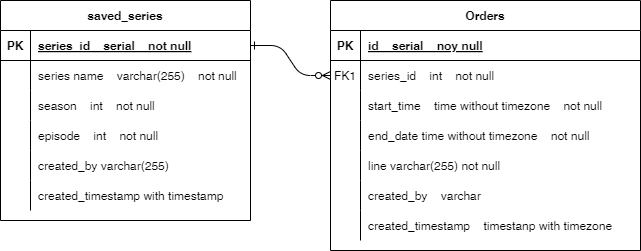

The diagram above was exported from draw.io. Its source (the exported page's mxGraphModel, read from the mxfile embedded in the PNG):
<mxGraphModel dx="1036" dy="606" grid="1" gridSize="10" guides="1" tooltips="1" connect="1" arrows="1" fold="1" page="1" pageScale="1" pageWidth="850" pageHeight="1100" math="0" shadow="0" extFonts="Permanent Marker^https://fonts.googleapis.com/css?family=Permanent+Marker">
  <root>
    <mxCell id="0" />
    <mxCell id="1" parent="0" />
    <mxCell id="C-vyLk0tnHw3VtMMgP7b-1" value="" style="edgeStyle=entityRelationEdgeStyle;endArrow=ERzeroToMany;startArrow=ERone;endFill=1;startFill=0;" parent="1" source="C-vyLk0tnHw3VtMMgP7b-24" target="C-vyLk0tnHw3VtMMgP7b-6" edge="1">
      <mxGeometry width="100" height="100" relative="1" as="geometry">
        <mxPoint x="340" y="720" as="sourcePoint" />
        <mxPoint x="440" y="620" as="targetPoint" />
      </mxGeometry>
    </mxCell>
    <mxCell id="C-vyLk0tnHw3VtMMgP7b-2" value="Orders" style="shape=table;startSize=30;container=1;collapsible=1;childLayout=tableLayout;fixedRows=1;rowLines=0;fontStyle=1;align=center;resizeLast=1;" parent="1" vertex="1">
      <mxGeometry x="450" y="120" width="310" height="250" as="geometry" />
    </mxCell>
    <mxCell id="C-vyLk0tnHw3VtMMgP7b-3" value="" style="shape=partialRectangle;collapsible=0;dropTarget=0;pointerEvents=0;fillColor=none;points=[[0,0.5],[1,0.5]];portConstraint=eastwest;top=0;left=0;right=0;bottom=1;" parent="C-vyLk0tnHw3VtMMgP7b-2" vertex="1">
      <mxGeometry y="30" width="310" height="30" as="geometry" />
    </mxCell>
    <mxCell id="C-vyLk0tnHw3VtMMgP7b-4" value="PK" style="shape=partialRectangle;overflow=hidden;connectable=0;fillColor=none;top=0;left=0;bottom=0;right=0;fontStyle=1;" parent="C-vyLk0tnHw3VtMMgP7b-3" vertex="1">
      <mxGeometry width="30" height="30" as="geometry">
        <mxRectangle width="30" height="30" as="alternateBounds" />
      </mxGeometry>
    </mxCell>
    <mxCell id="C-vyLk0tnHw3VtMMgP7b-5" value="id    serial    noy null" style="shape=partialRectangle;overflow=hidden;connectable=0;fillColor=none;top=0;left=0;bottom=0;right=0;align=left;spacingLeft=6;fontStyle=5;" parent="C-vyLk0tnHw3VtMMgP7b-3" vertex="1">
      <mxGeometry x="30" width="280" height="30" as="geometry">
        <mxRectangle width="280" height="30" as="alternateBounds" />
      </mxGeometry>
    </mxCell>
    <mxCell id="C-vyLk0tnHw3VtMMgP7b-6" value="" style="shape=partialRectangle;collapsible=0;dropTarget=0;pointerEvents=0;fillColor=none;points=[[0,0.5],[1,0.5]];portConstraint=eastwest;top=0;left=0;right=0;bottom=0;" parent="C-vyLk0tnHw3VtMMgP7b-2" vertex="1">
      <mxGeometry y="60" width="310" height="30" as="geometry" />
    </mxCell>
    <mxCell id="C-vyLk0tnHw3VtMMgP7b-7" value="FK1" style="shape=partialRectangle;overflow=hidden;connectable=0;fillColor=none;top=0;left=0;bottom=0;right=0;" parent="C-vyLk0tnHw3VtMMgP7b-6" vertex="1">
      <mxGeometry width="30" height="30" as="geometry">
        <mxRectangle width="30" height="30" as="alternateBounds" />
      </mxGeometry>
    </mxCell>
    <mxCell id="C-vyLk0tnHw3VtMMgP7b-8" value="series_id    int    not null" style="shape=partialRectangle;overflow=hidden;connectable=0;fillColor=none;top=0;left=0;bottom=0;right=0;align=left;spacingLeft=6;" parent="C-vyLk0tnHw3VtMMgP7b-6" vertex="1">
      <mxGeometry x="30" width="280" height="30" as="geometry">
        <mxRectangle width="280" height="30" as="alternateBounds" />
      </mxGeometry>
    </mxCell>
    <mxCell id="C-vyLk0tnHw3VtMMgP7b-9" value="" style="shape=partialRectangle;collapsible=0;dropTarget=0;pointerEvents=0;fillColor=none;points=[[0,0.5],[1,0.5]];portConstraint=eastwest;top=0;left=0;right=0;bottom=0;" parent="C-vyLk0tnHw3VtMMgP7b-2" vertex="1">
      <mxGeometry y="90" width="310" height="30" as="geometry" />
    </mxCell>
    <mxCell id="C-vyLk0tnHw3VtMMgP7b-10" value="" style="shape=partialRectangle;overflow=hidden;connectable=0;fillColor=none;top=0;left=0;bottom=0;right=0;" parent="C-vyLk0tnHw3VtMMgP7b-9" vertex="1">
      <mxGeometry width="30" height="30" as="geometry">
        <mxRectangle width="30" height="30" as="alternateBounds" />
      </mxGeometry>
    </mxCell>
    <mxCell id="C-vyLk0tnHw3VtMMgP7b-11" value="start_time    time without timezone    not null" style="shape=partialRectangle;overflow=hidden;connectable=0;fillColor=none;top=0;left=0;bottom=0;right=0;align=left;spacingLeft=6;" parent="C-vyLk0tnHw3VtMMgP7b-9" vertex="1">
      <mxGeometry x="30" width="280" height="30" as="geometry">
        <mxRectangle width="280" height="30" as="alternateBounds" />
      </mxGeometry>
    </mxCell>
    <mxCell id="uESDRKhK0CT6EqThgRmr-17" style="shape=partialRectangle;collapsible=0;dropTarget=0;pointerEvents=0;fillColor=none;points=[[0,0.5],[1,0.5]];portConstraint=eastwest;top=0;left=0;right=0;bottom=0;" vertex="1" parent="C-vyLk0tnHw3VtMMgP7b-2">
      <mxGeometry y="120" width="310" height="30" as="geometry" />
    </mxCell>
    <mxCell id="uESDRKhK0CT6EqThgRmr-18" style="shape=partialRectangle;overflow=hidden;connectable=0;fillColor=none;top=0;left=0;bottom=0;right=0;" vertex="1" parent="uESDRKhK0CT6EqThgRmr-17">
      <mxGeometry width="30" height="30" as="geometry">
        <mxRectangle width="30" height="30" as="alternateBounds" />
      </mxGeometry>
    </mxCell>
    <mxCell id="uESDRKhK0CT6EqThgRmr-19" value="end_date time without timezone    not null" style="shape=partialRectangle;overflow=hidden;connectable=0;fillColor=none;top=0;left=0;bottom=0;right=0;align=left;spacingLeft=6;" vertex="1" parent="uESDRKhK0CT6EqThgRmr-17">
      <mxGeometry x="30" width="280" height="30" as="geometry">
        <mxRectangle width="280" height="30" as="alternateBounds" />
      </mxGeometry>
    </mxCell>
    <mxCell id="uESDRKhK0CT6EqThgRmr-20" style="shape=partialRectangle;collapsible=0;dropTarget=0;pointerEvents=0;fillColor=none;points=[[0,0.5],[1,0.5]];portConstraint=eastwest;top=0;left=0;right=0;bottom=0;" vertex="1" parent="C-vyLk0tnHw3VtMMgP7b-2">
      <mxGeometry y="150" width="310" height="30" as="geometry" />
    </mxCell>
    <mxCell id="uESDRKhK0CT6EqThgRmr-21" style="shape=partialRectangle;overflow=hidden;connectable=0;fillColor=none;top=0;left=0;bottom=0;right=0;" vertex="1" parent="uESDRKhK0CT6EqThgRmr-20">
      <mxGeometry width="30" height="30" as="geometry">
        <mxRectangle width="30" height="30" as="alternateBounds" />
      </mxGeometry>
    </mxCell>
    <mxCell id="uESDRKhK0CT6EqThgRmr-22" value="line varchar(255) not null" style="shape=partialRectangle;overflow=hidden;connectable=0;fillColor=none;top=0;left=0;bottom=0;right=0;align=left;spacingLeft=6;" vertex="1" parent="uESDRKhK0CT6EqThgRmr-20">
      <mxGeometry x="30" width="280" height="30" as="geometry">
        <mxRectangle width="280" height="30" as="alternateBounds" />
      </mxGeometry>
    </mxCell>
    <mxCell id="uESDRKhK0CT6EqThgRmr-23" style="shape=partialRectangle;collapsible=0;dropTarget=0;pointerEvents=0;fillColor=none;points=[[0,0.5],[1,0.5]];portConstraint=eastwest;top=0;left=0;right=0;bottom=0;" vertex="1" parent="C-vyLk0tnHw3VtMMgP7b-2">
      <mxGeometry y="180" width="310" height="30" as="geometry" />
    </mxCell>
    <mxCell id="uESDRKhK0CT6EqThgRmr-24" style="shape=partialRectangle;overflow=hidden;connectable=0;fillColor=none;top=0;left=0;bottom=0;right=0;" vertex="1" parent="uESDRKhK0CT6EqThgRmr-23">
      <mxGeometry width="30" height="30" as="geometry">
        <mxRectangle width="30" height="30" as="alternateBounds" />
      </mxGeometry>
    </mxCell>
    <mxCell id="uESDRKhK0CT6EqThgRmr-25" value="created_by    varchar" style="shape=partialRectangle;overflow=hidden;connectable=0;fillColor=none;top=0;left=0;bottom=0;right=0;align=left;spacingLeft=6;" vertex="1" parent="uESDRKhK0CT6EqThgRmr-23">
      <mxGeometry x="30" width="280" height="30" as="geometry">
        <mxRectangle width="280" height="30" as="alternateBounds" />
      </mxGeometry>
    </mxCell>
    <mxCell id="uESDRKhK0CT6EqThgRmr-26" style="shape=partialRectangle;collapsible=0;dropTarget=0;pointerEvents=0;fillColor=none;points=[[0,0.5],[1,0.5]];portConstraint=eastwest;top=0;left=0;right=0;bottom=0;" vertex="1" parent="C-vyLk0tnHw3VtMMgP7b-2">
      <mxGeometry y="210" width="310" height="30" as="geometry" />
    </mxCell>
    <mxCell id="uESDRKhK0CT6EqThgRmr-27" style="shape=partialRectangle;overflow=hidden;connectable=0;fillColor=none;top=0;left=0;bottom=0;right=0;" vertex="1" parent="uESDRKhK0CT6EqThgRmr-26">
      <mxGeometry width="30" height="30" as="geometry">
        <mxRectangle width="30" height="30" as="alternateBounds" />
      </mxGeometry>
    </mxCell>
    <mxCell id="uESDRKhK0CT6EqThgRmr-28" value="created_timestamp    timestanp with timezone" style="shape=partialRectangle;overflow=hidden;connectable=0;fillColor=none;top=0;left=0;bottom=0;right=0;align=left;spacingLeft=6;" vertex="1" parent="uESDRKhK0CT6EqThgRmr-26">
      <mxGeometry x="30" width="280" height="30" as="geometry">
        <mxRectangle width="280" height="30" as="alternateBounds" />
      </mxGeometry>
    </mxCell>
    <mxCell id="C-vyLk0tnHw3VtMMgP7b-23" value="saved_series" style="shape=table;startSize=30;container=1;collapsible=1;childLayout=tableLayout;fixedRows=1;rowLines=0;fontStyle=1;align=center;resizeLast=1;" parent="1" vertex="1">
      <mxGeometry x="120" y="120" width="250" height="220" as="geometry" />
    </mxCell>
    <mxCell id="C-vyLk0tnHw3VtMMgP7b-24" value="" style="shape=partialRectangle;collapsible=0;dropTarget=0;pointerEvents=0;fillColor=none;points=[[0,0.5],[1,0.5]];portConstraint=eastwest;top=0;left=0;right=0;bottom=1;" parent="C-vyLk0tnHw3VtMMgP7b-23" vertex="1">
      <mxGeometry y="30" width="250" height="30" as="geometry" />
    </mxCell>
    <mxCell id="C-vyLk0tnHw3VtMMgP7b-25" value="PK" style="shape=partialRectangle;overflow=hidden;connectable=0;fillColor=none;top=0;left=0;bottom=0;right=0;fontStyle=1;" parent="C-vyLk0tnHw3VtMMgP7b-24" vertex="1">
      <mxGeometry width="30" height="30" as="geometry">
        <mxRectangle width="30" height="30" as="alternateBounds" />
      </mxGeometry>
    </mxCell>
    <mxCell id="C-vyLk0tnHw3VtMMgP7b-26" value="series_id    serial    not null" style="shape=partialRectangle;overflow=hidden;connectable=0;fillColor=none;top=0;left=0;bottom=0;right=0;align=left;spacingLeft=6;fontStyle=5;" parent="C-vyLk0tnHw3VtMMgP7b-24" vertex="1">
      <mxGeometry x="30" width="220" height="30" as="geometry">
        <mxRectangle width="220" height="30" as="alternateBounds" />
      </mxGeometry>
    </mxCell>
    <mxCell id="C-vyLk0tnHw3VtMMgP7b-27" value="" style="shape=partialRectangle;collapsible=0;dropTarget=0;pointerEvents=0;fillColor=none;points=[[0,0.5],[1,0.5]];portConstraint=eastwest;top=0;left=0;right=0;bottom=0;" parent="C-vyLk0tnHw3VtMMgP7b-23" vertex="1">
      <mxGeometry y="60" width="250" height="30" as="geometry" />
    </mxCell>
    <mxCell id="C-vyLk0tnHw3VtMMgP7b-28" value="" style="shape=partialRectangle;overflow=hidden;connectable=0;fillColor=none;top=0;left=0;bottom=0;right=0;" parent="C-vyLk0tnHw3VtMMgP7b-27" vertex="1">
      <mxGeometry width="30" height="30" as="geometry">
        <mxRectangle width="30" height="30" as="alternateBounds" />
      </mxGeometry>
    </mxCell>
    <mxCell id="C-vyLk0tnHw3VtMMgP7b-29" value="series name    varchar(255)    not null" style="shape=partialRectangle;overflow=hidden;connectable=0;fillColor=none;top=0;left=0;bottom=0;right=0;align=left;spacingLeft=6;" parent="C-vyLk0tnHw3VtMMgP7b-27" vertex="1">
      <mxGeometry x="30" width="220" height="30" as="geometry">
        <mxRectangle width="220" height="30" as="alternateBounds" />
      </mxGeometry>
    </mxCell>
    <mxCell id="uESDRKhK0CT6EqThgRmr-5" style="shape=partialRectangle;collapsible=0;dropTarget=0;pointerEvents=0;fillColor=none;points=[[0,0.5],[1,0.5]];portConstraint=eastwest;top=0;left=0;right=0;bottom=0;" vertex="1" parent="C-vyLk0tnHw3VtMMgP7b-23">
      <mxGeometry y="90" width="250" height="30" as="geometry" />
    </mxCell>
    <mxCell id="uESDRKhK0CT6EqThgRmr-6" style="shape=partialRectangle;overflow=hidden;connectable=0;fillColor=none;top=0;left=0;bottom=0;right=0;" vertex="1" parent="uESDRKhK0CT6EqThgRmr-5">
      <mxGeometry width="30" height="30" as="geometry">
        <mxRectangle width="30" height="30" as="alternateBounds" />
      </mxGeometry>
    </mxCell>
    <mxCell id="uESDRKhK0CT6EqThgRmr-7" value="season    int    not null" style="shape=partialRectangle;overflow=hidden;connectable=0;fillColor=none;top=0;left=0;bottom=0;right=0;align=left;spacingLeft=6;" vertex="1" parent="uESDRKhK0CT6EqThgRmr-5">
      <mxGeometry x="30" width="220" height="30" as="geometry">
        <mxRectangle width="220" height="30" as="alternateBounds" />
      </mxGeometry>
    </mxCell>
    <mxCell id="uESDRKhK0CT6EqThgRmr-8" style="shape=partialRectangle;collapsible=0;dropTarget=0;pointerEvents=0;fillColor=none;points=[[0,0.5],[1,0.5]];portConstraint=eastwest;top=0;left=0;right=0;bottom=0;" vertex="1" parent="C-vyLk0tnHw3VtMMgP7b-23">
      <mxGeometry y="120" width="250" height="30" as="geometry" />
    </mxCell>
    <mxCell id="uESDRKhK0CT6EqThgRmr-9" style="shape=partialRectangle;overflow=hidden;connectable=0;fillColor=none;top=0;left=0;bottom=0;right=0;" vertex="1" parent="uESDRKhK0CT6EqThgRmr-8">
      <mxGeometry width="30" height="30" as="geometry">
        <mxRectangle width="30" height="30" as="alternateBounds" />
      </mxGeometry>
    </mxCell>
    <mxCell id="uESDRKhK0CT6EqThgRmr-10" value="episode    int    not null" style="shape=partialRectangle;overflow=hidden;connectable=0;fillColor=none;top=0;left=0;bottom=0;right=0;align=left;spacingLeft=6;" vertex="1" parent="uESDRKhK0CT6EqThgRmr-8">
      <mxGeometry x="30" width="220" height="30" as="geometry">
        <mxRectangle width="220" height="30" as="alternateBounds" />
      </mxGeometry>
    </mxCell>
    <mxCell id="uESDRKhK0CT6EqThgRmr-11" style="shape=partialRectangle;collapsible=0;dropTarget=0;pointerEvents=0;fillColor=none;points=[[0,0.5],[1,0.5]];portConstraint=eastwest;top=0;left=0;right=0;bottom=0;" vertex="1" parent="C-vyLk0tnHw3VtMMgP7b-23">
      <mxGeometry y="150" width="250" height="30" as="geometry" />
    </mxCell>
    <mxCell id="uESDRKhK0CT6EqThgRmr-12" style="shape=partialRectangle;overflow=hidden;connectable=0;fillColor=none;top=0;left=0;bottom=0;right=0;" vertex="1" parent="uESDRKhK0CT6EqThgRmr-11">
      <mxGeometry width="30" height="30" as="geometry">
        <mxRectangle width="30" height="30" as="alternateBounds" />
      </mxGeometry>
    </mxCell>
    <mxCell id="uESDRKhK0CT6EqThgRmr-13" value="created_by varchar(255)" style="shape=partialRectangle;overflow=hidden;connectable=0;fillColor=none;top=0;left=0;bottom=0;right=0;align=left;spacingLeft=6;" vertex="1" parent="uESDRKhK0CT6EqThgRmr-11">
      <mxGeometry x="30" width="220" height="30" as="geometry">
        <mxRectangle width="220" height="30" as="alternateBounds" />
      </mxGeometry>
    </mxCell>
    <mxCell id="uESDRKhK0CT6EqThgRmr-14" style="shape=partialRectangle;collapsible=0;dropTarget=0;pointerEvents=0;fillColor=none;points=[[0,0.5],[1,0.5]];portConstraint=eastwest;top=0;left=0;right=0;bottom=0;" vertex="1" parent="C-vyLk0tnHw3VtMMgP7b-23">
      <mxGeometry y="180" width="250" height="30" as="geometry" />
    </mxCell>
    <mxCell id="uESDRKhK0CT6EqThgRmr-15" value="" style="shape=partialRectangle;overflow=hidden;connectable=0;fillColor=none;top=0;left=0;bottom=0;right=0;" vertex="1" parent="uESDRKhK0CT6EqThgRmr-14">
      <mxGeometry width="30" height="30" as="geometry">
        <mxRectangle width="30" height="30" as="alternateBounds" />
      </mxGeometry>
    </mxCell>
    <mxCell id="uESDRKhK0CT6EqThgRmr-16" value="created_timestamp with timestamp" style="shape=partialRectangle;overflow=hidden;connectable=0;fillColor=none;top=0;left=0;bottom=0;right=0;align=left;spacingLeft=6;" vertex="1" parent="uESDRKhK0CT6EqThgRmr-14">
      <mxGeometry x="30" width="220" height="30" as="geometry">
        <mxRectangle width="220" height="30" as="alternateBounds" />
      </mxGeometry>
    </mxCell>
  </root>
</mxGraphModel>